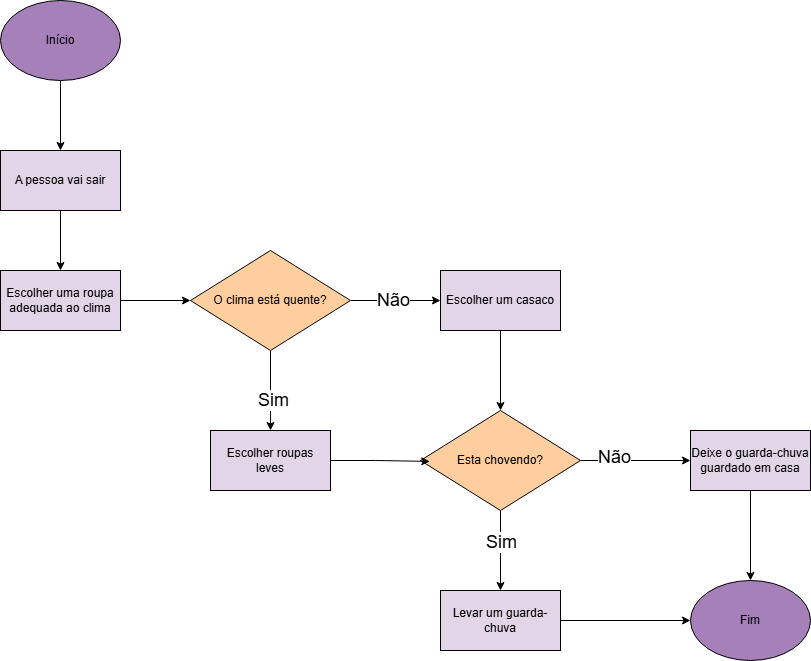

The diagram above was exported from draw.io. Its source (the exported page's mxGraphModel, read from the mxfile embedded in the PNG):
<mxGraphModel dx="1647" dy="886" grid="1" gridSize="10" guides="1" tooltips="1" connect="1" arrows="1" fold="1" page="1" pageScale="1" pageWidth="827" pageHeight="1169" math="0" shadow="0">
  <root>
    <mxCell id="0" />
    <mxCell id="1" parent="0" />
    <mxCell id="QrC-F6rjOj1p4nU41vkC-4" style="edgeStyle=orthogonalEdgeStyle;rounded=0;orthogonalLoop=1;jettySize=auto;html=1;" edge="1" parent="1" source="QrC-F6rjOj1p4nU41vkC-1" target="QrC-F6rjOj1p4nU41vkC-2">
      <mxGeometry relative="1" as="geometry" />
    </mxCell>
    <mxCell id="QrC-F6rjOj1p4nU41vkC-1" value="Início" style="ellipse;whiteSpace=wrap;html=1;fillColor=light-dark(#A680B8,var(--ge-dark-color, #121212));" vertex="1" parent="1">
      <mxGeometry x="80" y="30" width="120" height="80" as="geometry" />
    </mxCell>
    <mxCell id="QrC-F6rjOj1p4nU41vkC-5" style="edgeStyle=orthogonalEdgeStyle;rounded=0;orthogonalLoop=1;jettySize=auto;html=1;" edge="1" parent="1" source="QrC-F6rjOj1p4nU41vkC-2" target="QrC-F6rjOj1p4nU41vkC-3">
      <mxGeometry relative="1" as="geometry" />
    </mxCell>
    <mxCell id="QrC-F6rjOj1p4nU41vkC-2" value="A pessoa vai sair" style="rounded=0;whiteSpace=wrap;html=1;fillColor=light-dark(#E1D5E7,var(--ge-dark-color, #121212));" vertex="1" parent="1">
      <mxGeometry x="80" y="180" width="120" height="60" as="geometry" />
    </mxCell>
    <mxCell id="QrC-F6rjOj1p4nU41vkC-7" style="edgeStyle=orthogonalEdgeStyle;rounded=0;orthogonalLoop=1;jettySize=auto;html=1;" edge="1" parent="1" source="QrC-F6rjOj1p4nU41vkC-3" target="QrC-F6rjOj1p4nU41vkC-6">
      <mxGeometry relative="1" as="geometry" />
    </mxCell>
    <mxCell id="QrC-F6rjOj1p4nU41vkC-3" value="Escolher uma roupa adequada ao clima" style="rounded=0;whiteSpace=wrap;html=1;fillColor=light-dark(#E1D5E7,var(--ge-dark-color, #121212));" vertex="1" parent="1">
      <mxGeometry x="80" y="300" width="120" height="60" as="geometry" />
    </mxCell>
    <mxCell id="QrC-F6rjOj1p4nU41vkC-9" style="edgeStyle=orthogonalEdgeStyle;rounded=0;orthogonalLoop=1;jettySize=auto;html=1;" edge="1" parent="1" source="QrC-F6rjOj1p4nU41vkC-6" target="QrC-F6rjOj1p4nU41vkC-8">
      <mxGeometry relative="1" as="geometry" />
    </mxCell>
    <mxCell id="QrC-F6rjOj1p4nU41vkC-10" value="&lt;font style=&quot;font-size: 18px;&quot;&gt;Sim&lt;/font&gt;" style="edgeLabel;html=1;align=center;verticalAlign=middle;resizable=0;points=[];" vertex="1" connectable="0" parent="QrC-F6rjOj1p4nU41vkC-9">
      <mxGeometry x="0.2309" y="2" relative="1" as="geometry">
        <mxPoint as="offset" />
      </mxGeometry>
    </mxCell>
    <mxCell id="QrC-F6rjOj1p4nU41vkC-12" style="edgeStyle=orthogonalEdgeStyle;rounded=0;orthogonalLoop=1;jettySize=auto;html=1;" edge="1" parent="1" source="QrC-F6rjOj1p4nU41vkC-6" target="QrC-F6rjOj1p4nU41vkC-11">
      <mxGeometry relative="1" as="geometry" />
    </mxCell>
    <mxCell id="QrC-F6rjOj1p4nU41vkC-13" value="&lt;font style=&quot;font-size: 18px;&quot;&gt;Não&lt;/font&gt;" style="edgeLabel;html=1;align=center;verticalAlign=middle;resizable=0;points=[];" vertex="1" connectable="0" parent="QrC-F6rjOj1p4nU41vkC-12">
      <mxGeometry x="-0.0691" y="1" relative="1" as="geometry">
        <mxPoint as="offset" />
      </mxGeometry>
    </mxCell>
    <mxCell id="QrC-F6rjOj1p4nU41vkC-6" value="O clima está quente?" style="rhombus;whiteSpace=wrap;html=1;fillColor=light-dark(#FFCE9F,var(--ge-dark-color, #121212));" vertex="1" parent="1">
      <mxGeometry x="270" y="280" width="160" height="100" as="geometry" />
    </mxCell>
    <mxCell id="QrC-F6rjOj1p4nU41vkC-8" value="Escolher roupas leves" style="rounded=0;whiteSpace=wrap;html=1;fillColor=light-dark(#E1D5E7,var(--ge-dark-color, #121212));" vertex="1" parent="1">
      <mxGeometry x="290" y="460" width="120" height="60" as="geometry" />
    </mxCell>
    <mxCell id="QrC-F6rjOj1p4nU41vkC-17" style="edgeStyle=orthogonalEdgeStyle;rounded=0;orthogonalLoop=1;jettySize=auto;html=1;entryX=0.5;entryY=0;entryDx=0;entryDy=0;" edge="1" parent="1" source="QrC-F6rjOj1p4nU41vkC-11" target="QrC-F6rjOj1p4nU41vkC-15">
      <mxGeometry relative="1" as="geometry" />
    </mxCell>
    <mxCell id="QrC-F6rjOj1p4nU41vkC-11" value="Escolher um casaco" style="rounded=0;whiteSpace=wrap;html=1;fillColor=light-dark(#E1D5E7,var(--ge-dark-color, #121212));" vertex="1" parent="1">
      <mxGeometry x="520" y="300" width="120" height="60" as="geometry" />
    </mxCell>
    <mxCell id="QrC-F6rjOj1p4nU41vkC-19" style="edgeStyle=orthogonalEdgeStyle;rounded=0;orthogonalLoop=1;jettySize=auto;html=1;exitX=0.5;exitY=1;exitDx=0;exitDy=0;" edge="1" parent="1" source="QrC-F6rjOj1p4nU41vkC-15" target="QrC-F6rjOj1p4nU41vkC-18">
      <mxGeometry relative="1" as="geometry" />
    </mxCell>
    <mxCell id="QrC-F6rjOj1p4nU41vkC-21" value="&lt;font style=&quot;font-size: 18px;&quot;&gt;Sim&lt;/font&gt;" style="edgeLabel;html=1;align=center;verticalAlign=middle;resizable=0;points=[];" vertex="1" connectable="0" parent="QrC-F6rjOj1p4nU41vkC-19">
      <mxGeometry x="-0.2219" relative="1" as="geometry">
        <mxPoint as="offset" />
      </mxGeometry>
    </mxCell>
    <mxCell id="QrC-F6rjOj1p4nU41vkC-22" style="edgeStyle=orthogonalEdgeStyle;rounded=0;orthogonalLoop=1;jettySize=auto;html=1;" edge="1" parent="1" source="QrC-F6rjOj1p4nU41vkC-15" target="QrC-F6rjOj1p4nU41vkC-20">
      <mxGeometry relative="1" as="geometry" />
    </mxCell>
    <mxCell id="QrC-F6rjOj1p4nU41vkC-23" value="&lt;font style=&quot;font-size: 18px;&quot;&gt;Não&lt;/font&gt;" style="edgeLabel;html=1;align=center;verticalAlign=middle;resizable=0;points=[];" vertex="1" connectable="0" parent="QrC-F6rjOj1p4nU41vkC-22">
      <mxGeometry x="-0.3999" y="4" relative="1" as="geometry">
        <mxPoint as="offset" />
      </mxGeometry>
    </mxCell>
    <mxCell id="QrC-F6rjOj1p4nU41vkC-15" value="Esta chovendo?" style="rhombus;whiteSpace=wrap;html=1;fillColor=light-dark(#FFCE9F,var(--ge-dark-color, #121212));" vertex="1" parent="1">
      <mxGeometry x="500" y="440" width="160" height="100" as="geometry" />
    </mxCell>
    <mxCell id="QrC-F6rjOj1p4nU41vkC-16" style="edgeStyle=orthogonalEdgeStyle;rounded=0;orthogonalLoop=1;jettySize=auto;html=1;entryX=0.058;entryY=0.509;entryDx=0;entryDy=0;entryPerimeter=0;" edge="1" parent="1" source="QrC-F6rjOj1p4nU41vkC-8" target="QrC-F6rjOj1p4nU41vkC-15">
      <mxGeometry relative="1" as="geometry" />
    </mxCell>
    <mxCell id="QrC-F6rjOj1p4nU41vkC-25" style="edgeStyle=orthogonalEdgeStyle;rounded=0;orthogonalLoop=1;jettySize=auto;html=1;" edge="1" parent="1" source="QrC-F6rjOj1p4nU41vkC-18" target="QrC-F6rjOj1p4nU41vkC-24">
      <mxGeometry relative="1" as="geometry" />
    </mxCell>
    <mxCell id="QrC-F6rjOj1p4nU41vkC-18" value="Levar um guarda-chuva" style="rounded=0;whiteSpace=wrap;html=1;fillColor=light-dark(#E1D5E7,var(--ge-dark-color, #121212));" vertex="1" parent="1">
      <mxGeometry x="520" y="620" width="120" height="60" as="geometry" />
    </mxCell>
    <mxCell id="QrC-F6rjOj1p4nU41vkC-26" style="edgeStyle=orthogonalEdgeStyle;rounded=0;orthogonalLoop=1;jettySize=auto;html=1;entryX=0.5;entryY=0;entryDx=0;entryDy=0;" edge="1" parent="1" source="QrC-F6rjOj1p4nU41vkC-20" target="QrC-F6rjOj1p4nU41vkC-24">
      <mxGeometry relative="1" as="geometry" />
    </mxCell>
    <mxCell id="QrC-F6rjOj1p4nU41vkC-20" value="Deixe o guarda-chuva guardado em casa" style="rounded=0;whiteSpace=wrap;html=1;fillColor=light-dark(#E1D5E7,var(--ge-dark-color, #121212));" vertex="1" parent="1">
      <mxGeometry x="770" y="460" width="120" height="60" as="geometry" />
    </mxCell>
    <mxCell id="QrC-F6rjOj1p4nU41vkC-24" value="Fim" style="ellipse;whiteSpace=wrap;html=1;fillColor=light-dark(#A680B8,var(--ge-dark-color, #121212));" vertex="1" parent="1">
      <mxGeometry x="770" y="610" width="120" height="80" as="geometry" />
    </mxCell>
  </root>
</mxGraphModel>